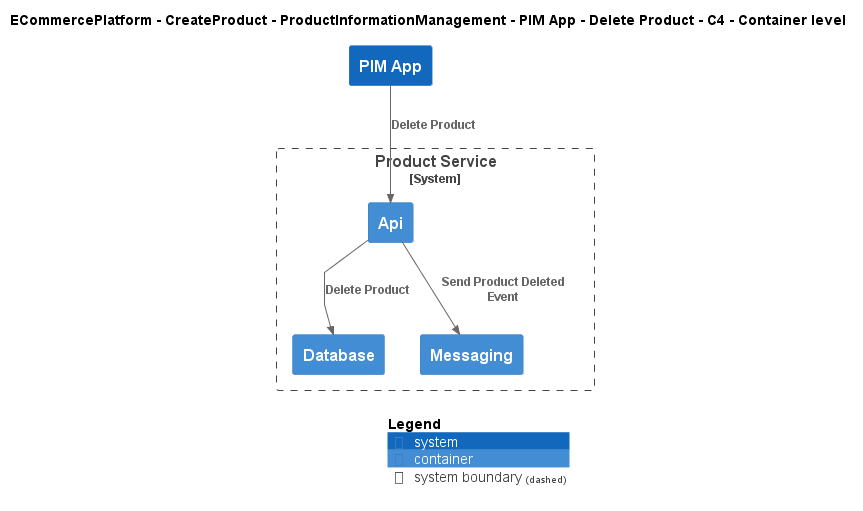

The diagram above was rendered by PlantUML. Its source (embedded in the PNG):
@startuml
!include ..\..\..\..\..\..\..\.c4s\C4_Container.puml

AddElementTag("c4interflow:lifecycle:new", $bgColor=green, $fontColor=#ffffff, $borderColor=green, $shadowing="False")
AddElementTag("c4interflow:lifecycle:changed", $bgColor=orange, $fontColor=#ffffff, $borderColor=orange, $shadowing="False")
AddElementTag("c4interflow:lifecycle:removed", $bgColor=red, $fontColor=#ffffff, $borderColor=red, $shadowing="False")

AddRelTag("c4interflow:lifecycle:new", $textColor=green, $lineColor=green)
AddRelTag("c4interflow:lifecycle:changed", $textColor=orange, $lineColor=orange)
AddRelTag("c4interflow:lifecycle:removed", $textColor=red, $lineColor=red)

SHOW_PERSON_PORTRAIT()
LAYOUT_TOP_DOWN()

skinparam linetype polyline

title ECommercePlatform - CreateProduct - ProductInformationManagement - PIM App - Delete Product - C4 - Container level

System(ECommercePlatform.CreateProduct.ProductInformationManagement.SoftwareSystems.PIMApp, "PIM App", "")

System_Boundary(ECommercePlatform.CreateProduct.ProductInformationManagement.SoftwareSystems.ProductService, "Product Service") {
    Container(ECommercePlatform.CreateProduct.ProductInformationManagement.SoftwareSystems.ProductService.Containers.Api, "Api", "", "")
    Container(ECommercePlatform.CreateProduct.ProductInformationManagement.SoftwareSystems.ProductService.Containers.Database, "Database", "", "")
    Container(ECommercePlatform.CreateProduct.ProductInformationManagement.SoftwareSystems.ProductService.Containers.Messaging, "Messaging", "", "")
}

Rel(ECommercePlatform.CreateProduct.ProductInformationManagement.SoftwareSystems.PIMApp, ECommercePlatform.CreateProduct.ProductInformationManagement.SoftwareSystems.ProductService.Containers.Api, "Delete Product")
Rel(ECommercePlatform.CreateProduct.ProductInformationManagement.SoftwareSystems.ProductService.Containers.Api, ECommercePlatform.CreateProduct.ProductInformationManagement.SoftwareSystems.ProductService.Containers.Database, "Delete Product")
Rel(ECommercePlatform.CreateProduct.ProductInformationManagement.SoftwareSystems.ProductService.Containers.Api, ECommercePlatform.CreateProduct.ProductInformationManagement.SoftwareSystems.ProductService.Containers.Messaging, "Send Product Deleted Event")


SHOW_LEGEND()
@enduml